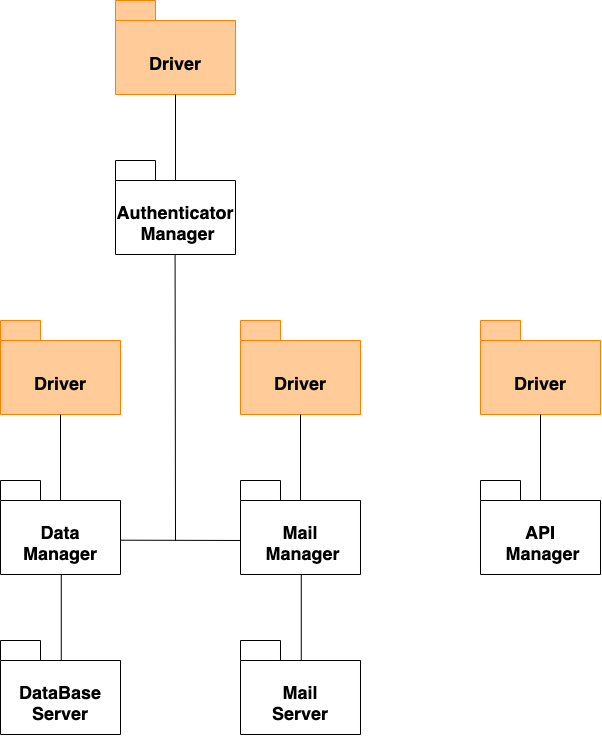

The diagram above was exported from draw.io. Its source (the exported page's mxGraphModel, read from the mxfile embedded in the PNG):
<mxGraphModel dx="1247" dy="1932" grid="1" gridSize="10" guides="1" tooltips="1" connect="1" arrows="1" fold="1" page="1" pageScale="1" pageWidth="827" pageHeight="1169" background="none" math="0" shadow="0">
  <root>
    <mxCell id="0" />
    <mxCell id="1" parent="0" />
    <mxCell id="EKrcBlVJdEbOc7LAq__B-1" value="&lt;div&gt;&lt;span style=&quot;font-size: 18px; background-color: initial;&quot;&gt;&lt;br&gt;&lt;/span&gt;&lt;/div&gt;&lt;div&gt;&lt;span style=&quot;font-size: 18px; background-color: initial;&quot;&gt;Data Manager&lt;/span&gt;&lt;br&gt;&lt;/div&gt;" style="shape=folder;fontStyle=1;spacingTop=10;tabWidth=40;tabHeight=20;tabPosition=left;html=1;whiteSpace=wrap;" vertex="1" parent="1">
      <mxGeometry x="200" y="280" width="120" height="94" as="geometry" />
    </mxCell>
    <mxCell id="EKrcBlVJdEbOc7LAq__B-2" value="&lt;div&gt;&lt;span style=&quot;font-size: 18px; background-color: initial;&quot;&gt;&lt;br&gt;&lt;/span&gt;&lt;/div&gt;&lt;div&gt;&lt;span style=&quot;font-size: 18px; background-color: initial;&quot;&gt;DataBase&lt;/span&gt;&lt;/div&gt;&lt;div&gt;&lt;span style=&quot;font-size: 18px; background-color: initial;&quot;&gt;Server&lt;/span&gt;&lt;br&gt;&lt;/div&gt;" style="shape=folder;fontStyle=1;spacingTop=10;tabWidth=40;tabHeight=20;tabPosition=left;html=1;whiteSpace=wrap;" vertex="1" parent="1">
      <mxGeometry x="200" y="440" width="120" height="94" as="geometry" />
    </mxCell>
    <mxCell id="EKrcBlVJdEbOc7LAq__B-3" value="&lt;div&gt;&lt;span style=&quot;font-size: 18px; background-color: initial;&quot;&gt;&lt;br&gt;&lt;/span&gt;&lt;/div&gt;&lt;div&gt;&lt;span style=&quot;font-size: 18px; background-color: initial;&quot;&gt;Driver&lt;/span&gt;&lt;br&gt;&lt;/div&gt;" style="shape=folder;fontStyle=1;spacingTop=10;tabWidth=40;tabHeight=20;tabPosition=left;html=1;whiteSpace=wrap;fillColor=#FFCC99;strokeColor=#FF8000;" vertex="1" parent="1">
      <mxGeometry x="200" y="120" width="120" height="94" as="geometry" />
    </mxCell>
    <mxCell id="EKrcBlVJdEbOc7LAq__B-4" value="" style="endArrow=none;html=1;rounded=0;entryX=0.5;entryY=1;entryDx=0;entryDy=0;entryPerimeter=0;" edge="1" parent="1" target="EKrcBlVJdEbOc7LAq__B-3">
      <mxGeometry width="50" height="50" relative="1" as="geometry">
        <mxPoint x="260" y="300" as="sourcePoint" />
        <mxPoint x="520" y="400" as="targetPoint" />
      </mxGeometry>
    </mxCell>
    <mxCell id="EKrcBlVJdEbOc7LAq__B-5" value="" style="endArrow=none;html=1;rounded=0;entryX=0.5;entryY=1;entryDx=0;entryDy=0;entryPerimeter=0;" edge="1" parent="1">
      <mxGeometry width="50" height="50" relative="1" as="geometry">
        <mxPoint x="260.77" y="460" as="sourcePoint" />
        <mxPoint x="260.77" y="374" as="targetPoint" />
      </mxGeometry>
    </mxCell>
    <mxCell id="EKrcBlVJdEbOc7LAq__B-6" value="&lt;div&gt;&lt;span style=&quot;font-size: 18px; background-color: initial;&quot;&gt;&lt;br&gt;&lt;/span&gt;&lt;/div&gt;&lt;div&gt;&lt;span style=&quot;font-size: 18px; background-color: initial;&quot;&gt;Mail&lt;/span&gt;&lt;/div&gt;&lt;div&gt;&lt;span style=&quot;font-size: 18px; background-color: initial;&quot;&gt;&amp;nbsp;Manager&lt;/span&gt;&lt;br&gt;&lt;/div&gt;" style="shape=folder;fontStyle=1;spacingTop=10;tabWidth=40;tabHeight=20;tabPosition=left;html=1;whiteSpace=wrap;" vertex="1" parent="1">
      <mxGeometry x="440" y="280" width="120" height="94" as="geometry" />
    </mxCell>
    <mxCell id="EKrcBlVJdEbOc7LAq__B-7" value="&lt;div&gt;&lt;span style=&quot;font-size: 18px; background-color: initial;&quot;&gt;&lt;br&gt;&lt;/span&gt;&lt;/div&gt;&lt;div&gt;&lt;span style=&quot;font-size: 18px; background-color: initial;&quot;&gt;Mail&lt;/span&gt;&lt;/div&gt;&lt;div&gt;&lt;span style=&quot;font-size: 18px; background-color: initial;&quot;&gt;Server&lt;/span&gt;&lt;br&gt;&lt;/div&gt;" style="shape=folder;fontStyle=1;spacingTop=10;tabWidth=40;tabHeight=20;tabPosition=left;html=1;whiteSpace=wrap;" vertex="1" parent="1">
      <mxGeometry x="440" y="440" width="120" height="94" as="geometry" />
    </mxCell>
    <mxCell id="EKrcBlVJdEbOc7LAq__B-8" value="&lt;div&gt;&lt;span style=&quot;font-size: 18px; background-color: initial;&quot;&gt;&lt;br&gt;&lt;/span&gt;&lt;/div&gt;&lt;div&gt;&lt;span style=&quot;font-size: 18px; background-color: initial;&quot;&gt;Driver&lt;/span&gt;&lt;br&gt;&lt;/div&gt;" style="shape=folder;fontStyle=1;spacingTop=10;tabWidth=40;tabHeight=20;tabPosition=left;html=1;whiteSpace=wrap;fillColor=#FFCC99;strokeColor=#FF8000;" vertex="1" parent="1">
      <mxGeometry x="440" y="120" width="120" height="94" as="geometry" />
    </mxCell>
    <mxCell id="EKrcBlVJdEbOc7LAq__B-9" value="" style="endArrow=none;html=1;rounded=0;entryX=0.5;entryY=1;entryDx=0;entryDy=0;entryPerimeter=0;" edge="1" parent="1" target="EKrcBlVJdEbOc7LAq__B-8">
      <mxGeometry width="50" height="50" relative="1" as="geometry">
        <mxPoint x="500" y="300" as="sourcePoint" />
        <mxPoint x="760" y="400" as="targetPoint" />
      </mxGeometry>
    </mxCell>
    <mxCell id="EKrcBlVJdEbOc7LAq__B-10" value="" style="endArrow=none;html=1;rounded=0;entryX=0.5;entryY=1;entryDx=0;entryDy=0;entryPerimeter=0;" edge="1" parent="1">
      <mxGeometry width="50" height="50" relative="1" as="geometry">
        <mxPoint x="500.77" y="460" as="sourcePoint" />
        <mxPoint x="500.77" y="374" as="targetPoint" />
      </mxGeometry>
    </mxCell>
    <mxCell id="EKrcBlVJdEbOc7LAq__B-11" value="&lt;div&gt;&lt;span style=&quot;font-size: 18px; background-color: initial;&quot;&gt;&lt;br&gt;&lt;/span&gt;&lt;/div&gt;&lt;div&gt;&lt;span style=&quot;font-size: 18px; background-color: initial;&quot;&gt;API&lt;/span&gt;&lt;/div&gt;&lt;div&gt;&lt;span style=&quot;font-size: 18px; background-color: initial;&quot;&gt;&amp;nbsp;Manager&lt;/span&gt;&lt;br&gt;&lt;/div&gt;" style="shape=folder;fontStyle=1;spacingTop=10;tabWidth=40;tabHeight=20;tabPosition=left;html=1;whiteSpace=wrap;" vertex="1" parent="1">
      <mxGeometry x="680" y="280" width="120" height="94" as="geometry" />
    </mxCell>
    <mxCell id="EKrcBlVJdEbOc7LAq__B-13" value="&lt;div&gt;&lt;span style=&quot;font-size: 18px; background-color: initial;&quot;&gt;&lt;br&gt;&lt;/span&gt;&lt;/div&gt;&lt;div&gt;&lt;span style=&quot;font-size: 18px; background-color: initial;&quot;&gt;Driver&lt;/span&gt;&lt;br&gt;&lt;/div&gt;" style="shape=folder;fontStyle=1;spacingTop=10;tabWidth=40;tabHeight=20;tabPosition=left;html=1;whiteSpace=wrap;fillColor=#FFCC99;strokeColor=#FF8000;" vertex="1" parent="1">
      <mxGeometry x="680" y="120" width="120" height="94" as="geometry" />
    </mxCell>
    <mxCell id="EKrcBlVJdEbOc7LAq__B-14" value="" style="endArrow=none;html=1;rounded=0;entryX=0.5;entryY=1;entryDx=0;entryDy=0;entryPerimeter=0;" edge="1" parent="1" target="EKrcBlVJdEbOc7LAq__B-13">
      <mxGeometry width="50" height="50" relative="1" as="geometry">
        <mxPoint x="740" y="300" as="sourcePoint" />
        <mxPoint x="1000" y="400" as="targetPoint" />
      </mxGeometry>
    </mxCell>
    <mxCell id="EKrcBlVJdEbOc7LAq__B-16" value="&lt;div&gt;&lt;span style=&quot;font-size: 18px; background-color: initial;&quot;&gt;&lt;br&gt;&lt;/span&gt;&lt;/div&gt;&lt;div&gt;&lt;span style=&quot;font-size: 18px; background-color: initial;&quot;&gt;Authenticator&lt;/span&gt;&lt;/div&gt;&lt;div&gt;&lt;span style=&quot;font-size: 18px; background-color: initial;&quot;&gt;&amp;nbsp;Manager&lt;/span&gt;&lt;br&gt;&lt;/div&gt;" style="shape=folder;fontStyle=1;spacingTop=10;tabWidth=40;tabHeight=20;tabPosition=left;html=1;whiteSpace=wrap;" vertex="1" parent="1">
      <mxGeometry x="315" y="-40" width="120" height="94" as="geometry" />
    </mxCell>
    <mxCell id="EKrcBlVJdEbOc7LAq__B-17" value="&lt;div&gt;&lt;span style=&quot;font-size: 18px; background-color: initial;&quot;&gt;&lt;br&gt;&lt;/span&gt;&lt;/div&gt;&lt;div&gt;&lt;span style=&quot;font-size: 18px; background-color: initial;&quot;&gt;Driver&lt;/span&gt;&lt;br&gt;&lt;/div&gt;" style="shape=folder;fontStyle=1;spacingTop=10;tabWidth=40;tabHeight=20;tabPosition=left;html=1;whiteSpace=wrap;fillColor=#FFCC99;strokeColor=#FF8000;" vertex="1" parent="1">
      <mxGeometry x="315" y="-200" width="120" height="94" as="geometry" />
    </mxCell>
    <mxCell id="EKrcBlVJdEbOc7LAq__B-18" value="" style="endArrow=none;html=1;rounded=0;entryX=0.5;entryY=1;entryDx=0;entryDy=0;entryPerimeter=0;" edge="1" parent="1" target="EKrcBlVJdEbOc7LAq__B-17">
      <mxGeometry width="50" height="50" relative="1" as="geometry">
        <mxPoint x="375" y="-20" as="sourcePoint" />
        <mxPoint x="635" y="80" as="targetPoint" />
      </mxGeometry>
    </mxCell>
    <mxCell id="EKrcBlVJdEbOc7LAq__B-19" value="" style="endArrow=none;html=1;rounded=0;entryX=0.5;entryY=1;entryDx=0;entryDy=0;entryPerimeter=0;" edge="1" parent="1">
      <mxGeometry width="50" height="50" relative="1" as="geometry">
        <mxPoint x="375" y="340" as="sourcePoint" />
        <mxPoint x="374.58" y="54" as="targetPoint" />
      </mxGeometry>
    </mxCell>
    <mxCell id="EKrcBlVJdEbOc7LAq__B-20" value="" style="endArrow=none;html=1;rounded=0;exitX=1.001;exitY=0.635;exitDx=0;exitDy=0;exitPerimeter=0;entryX=0;entryY=0.638;entryDx=0;entryDy=0;entryPerimeter=0;" edge="1" parent="1" source="EKrcBlVJdEbOc7LAq__B-1" target="EKrcBlVJdEbOc7LAq__B-6">
      <mxGeometry width="50" height="50" relative="1" as="geometry">
        <mxPoint x="360" y="350" as="sourcePoint" />
        <mxPoint x="410" y="300" as="targetPoint" />
      </mxGeometry>
    </mxCell>
  </root>
</mxGraphModel>